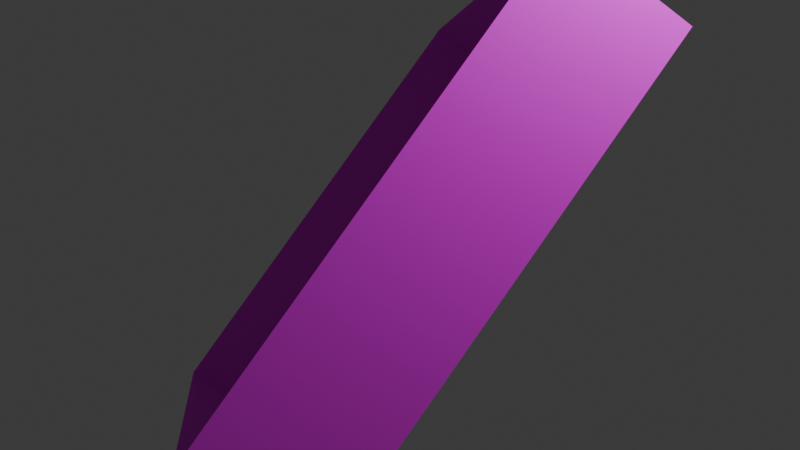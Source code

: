 # Source: diningwall.blend  (saved by Blender 4.3.34; exported with 4.5.12 LTS)
import bpy
from mathutils import Matrix  # noqa: F401  (used for matrix-valued properties, if any)

bpy.ops.wm.read_factory_settings(use_empty=True)
scene = bpy.context.scene
scene.name = 'Scene'

# ---- collections
col_collection = bpy.data.collections.new('Collection'); scene.collection.children.link(col_collection)

# ---- images (referenced by path relative to the original .blend; pixels are not part of the script)
import os
ASSET_DIR = os.environ.get("B2B_ASSET_DIR", "")  # directory of the original .blend (textures are referenced by path, not embedded)
HERE = os.path.dirname(os.path.abspath(__file__))  # packed textures are extracted next to this script under _unpacked/

def load_image(name, relpath, width, height, colorspace="sRGB"):
    """Load a texture the original file referenced (path relative to the .blend, or extracted next to this script)."""
    p = next((c for c in (os.path.join(HERE, relpath), os.path.join(ASSET_DIR, relpath)) if relpath and os.path.exists(c)), "")
    if p:
        img = bpy.data.images.load(p, check_existing=True)
        img.name = name
    else:  # same state as the original file: an image datablock whose file is absent (Cycles renders it pink)
        img = bpy.data.images.new(name, width, height)
        img.source = "FILE"
        img.filepath = "//" + (relpath or name)
    img.colorspace_settings.name = colorspace
    return img
img_raindrops_jpg = load_image('raindrops.jpg', 'raindrops.jpg', 1024, 1024, 'sRGB')
img_white_jpeg = load_image('white.jpeg', 'white.jpeg', 1024, 1024, 'sRGB')

# ---- materials (node trees are filled in below, after node groups)
mat_material_001 = bpy.data.materials.new('Material.001')
mat_material_002 = bpy.data.materials.new('Material.002')

# ---- material node trees
mat_material_001.use_nodes = True; mat_material_001.node_tree.nodes.clear()
_N = mat_material_001.node_tree.nodes; _L = mat_material_001.node_tree.links
n0 = _N.new('ShaderNodeBsdfPrincipled'); n0.name = 'Principled BSDF'; n0.location = (10, 300)
n1 = _N.new('ShaderNodeOutputMaterial'); n1.name = 'Material Output'; n1.location = (300, 300)
n2 = _N.new('ShaderNodeTexImage'); n2.name = 'Image Texture'; n2.location = (-280, 275)
n2.image = img_raindrops_jpg
_L.new(n0.outputs[0], n1.inputs[0])
_L.new(n2.outputs[0], n0.inputs[0])
n1.is_active_output = True
mat_material_002.use_nodes = True; mat_material_002.node_tree.nodes.clear()
_N = mat_material_002.node_tree.nodes; _L = mat_material_002.node_tree.links
n0 = _N.new('ShaderNodeBsdfPrincipled'); n0.name = 'Principled BSDF'; n0.location = (10, 300)
n1 = _N.new('ShaderNodeOutputMaterial'); n1.name = 'Material Output'; n1.location = (300, 300)
n2 = _N.new('ShaderNodeTexImage'); n2.name = 'Image Texture'; n2.location = (-280, 275)
n2.image = img_white_jpeg
_L.new(n0.outputs[0], n1.inputs[0])
_L.new(n2.outputs[0], n0.inputs[0])
n1.is_active_output = True

# ---- world
world_world = bpy.data.worlds.new('World'); scene.world = world_world
world_world.use_nodes = True; world_world.node_tree.nodes.clear()
_N = world_world.node_tree.nodes; _L = world_world.node_tree.links
n0 = _N.new('ShaderNodeOutputWorld'); n0.name = 'World Output'; n0.location = (300, 300)
n1 = _N.new('ShaderNodeBackground'); n1.name = 'Background'; n1.location = (10, 300)
n1.inputs[0].default_value = (0.05088, 0.05088, 0.05088, 1.0)
_L.new(n1.outputs[0], n0.inputs[0])
n0.is_active_output = True
world_world.color = (0.05088, 0.05088, 0.05088)
world_world.sun_shadow_jitter_overblur = 0.0

# ---- cameras
cam_camera = bpy.data.cameras.new('Camera')
cam_camera.clip_end = 100.0
cam_camera.ortho_scale = 7.314

# ---- lights
light_light = bpy.data.lights.new('Light', 'POINT')
light_light.energy = 1000.0
light_light.shadow_soft_size = 0.1

# ---- meshes
me_cube_001 = bpy.data.meshes.new('Cube.001')
me_cube_001.from_pydata([(-1.0, -1.0, -1.0), (-1.0, -1.0, 1.0), (-1.0, 1.0, -1.0), (-1.0, 1.0, 1.0), (1.0, -1.0, -1.0), (1.0, -1.0, 1.0), (1.0, 1.0, -1.0), (1.0, 1.0, 1.0)], [], [(2, 3, 7, 6), (6, 7, 5, 4), (4, 5, 1, 0), (2, 6, 4, 0), (7, 3, 1, 5)])
me_cube_001.polygons.foreach_set('material_index', [1, 0, 1, 1, 1])
_uv = me_cube_001.uv_layers.new(name='UVMap')
_uv.uv.foreach_set('vector', [0.375, 0.25, 0.625, 0.25, 0.625, 0.5, 0.375, 0.5, -0.04048, 0.5069, 0.5019, 0.002728, 1.014, 0.519, 0.4758, 1.007, 0.375, 0.75, 0.625, 0.75, 0.625, 1.0, 0.375, 1.0, 0.125, 0.5, 0.375, 0.5, 0.375, 0.75, 0.125, 0.75, 0.625, 0.5, 0.875, 0.5, 0.875, 0.75, 0.625, 0.75])
me_cube_001.materials.append(mat_material_001)
me_cube_001.materials.append(mat_material_002)
me_cube_001.update()

# ---- objects
ob_light = bpy.data.objects.new('Light', light_light)
ob_camera = bpy.data.objects.new('Camera', cam_camera)
ob_cube = bpy.data.objects.new('Cube', me_cube_001)

# ---- transforms, parenting, visibility, modifiers, constraints
ob_light.location = (3.934, 1.235, 5.95)
ob_light.rotation_euler = (0.6285, 0.1142, 1.907)
ob_light.lock_rotations_4d = False
ob_light.empty_display_type = 'ARROWS'
ob_light.color = (0.0, 0.0, 0.0, 0.0)
ob_light.lineart.crease_threshold = 0.0
ob_camera.location = (7.359, -6.926, 4.958)
ob_camera.rotation_euler = (1.109, 0.0, 0.8149)
ob_camera.lock_rotations_4d = False
ob_camera.empty_display_type = 'ARROWS'
ob_camera.color = (0.0, 0.0, 0.0, 0.0)
ob_camera.display_type = 'WIRE'
ob_camera.lineart.crease_threshold = 0.0
ob_cube.location = (0.1421, -0.2299, -0.04621)
ob_cube.rotation_euler = (-2.122, 0.6181, 0.6409)
ob_cube.scale = (0.6547, 2.563, 2.563)

# ---- collection membership
col_collection.objects.link(ob_light)
col_collection.objects.link(ob_camera)
col_collection.objects.link(ob_cube)

# ---- scene / render settings (as saved in the file)
scene.camera = ob_camera
scene.frame_start = 1; scene.frame_end = 250; scene.frame_set(1)
scene.render.engine = 'BLENDER_EEVEE_NEXT'
bpy.context.view_layer.update()
